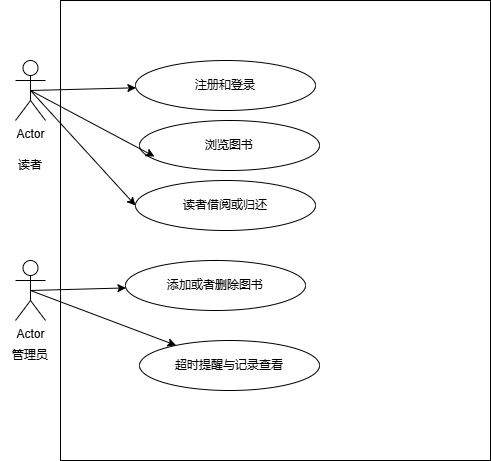

The diagram above was exported from draw.io. Its source (the exported page's mxGraphModel, read from the mxfile embedded in the PNG):
<mxGraphModel dx="785" dy="608" grid="1" gridSize="10" guides="1" tooltips="1" connect="1" arrows="1" fold="1" page="1" pageScale="1" pageWidth="827" pageHeight="1169" math="0" shadow="0">
  <root>
    <mxCell id="0" />
    <mxCell id="1" parent="0" />
    <mxCell id="54CFh44TgKBnGomc6aZn-1" value="Actor" style="shape=umlActor;verticalLabelPosition=bottom;verticalAlign=top;html=1;outlineConnect=0;" vertex="1" parent="1">
      <mxGeometry x="110" y="750" width="30" height="60" as="geometry" />
    </mxCell>
    <mxCell id="54CFh44TgKBnGomc6aZn-8" value="读者" style="text;html=1;align=center;verticalAlign=middle;whiteSpace=wrap;rounded=0;" vertex="1" parent="1">
      <mxGeometry x="95" y="840" width="60" height="30" as="geometry" />
    </mxCell>
    <mxCell id="54CFh44TgKBnGomc6aZn-9" value="Actor" style="shape=umlActor;verticalLabelPosition=bottom;verticalAlign=top;html=1;outlineConnect=0;" vertex="1" parent="1">
      <mxGeometry x="110" y="950" width="30" height="60" as="geometry" />
    </mxCell>
    <mxCell id="54CFh44TgKBnGomc6aZn-10" value="管理员" style="text;html=1;align=center;verticalAlign=middle;whiteSpace=wrap;rounded=0;" vertex="1" parent="1">
      <mxGeometry x="95" y="1030" width="60" height="30" as="geometry" />
    </mxCell>
    <mxCell id="54CFh44TgKBnGomc6aZn-12" value="" style="rounded=0;whiteSpace=wrap;html=1;" vertex="1" parent="1">
      <mxGeometry x="155" y="690" width="430" height="460" as="geometry" />
    </mxCell>
    <mxCell id="54CFh44TgKBnGomc6aZn-16" value="注册和登录" style="ellipse;whiteSpace=wrap;html=1;" vertex="1" parent="1">
      <mxGeometry x="230" y="750" width="180" height="50" as="geometry" />
    </mxCell>
    <mxCell id="54CFh44TgKBnGomc6aZn-17" value="浏览图书" style="ellipse;whiteSpace=wrap;html=1;" vertex="1" parent="1">
      <mxGeometry x="234" y="810" width="180" height="50" as="geometry" />
    </mxCell>
    <mxCell id="54CFh44TgKBnGomc6aZn-18" value="读者借阅或归还" style="ellipse;whiteSpace=wrap;html=1;" vertex="1" parent="1">
      <mxGeometry x="230" y="870" width="180" height="50" as="geometry" />
    </mxCell>
    <mxCell id="54CFh44TgKBnGomc6aZn-20" value="" style="endArrow=classic;html=1;rounded=0;exitX=0.5;exitY=0.5;exitDx=0;exitDy=0;exitPerimeter=0;" edge="1" parent="1" source="54CFh44TgKBnGomc6aZn-1" target="54CFh44TgKBnGomc6aZn-16">
      <mxGeometry width="50" height="50" relative="1" as="geometry">
        <mxPoint x="380" y="980" as="sourcePoint" />
        <mxPoint x="430" y="930" as="targetPoint" />
      </mxGeometry>
    </mxCell>
    <mxCell id="54CFh44TgKBnGomc6aZn-21" value="" style="endArrow=classic;html=1;rounded=0;exitX=0.5;exitY=0.5;exitDx=0;exitDy=0;exitPerimeter=0;entryX=0.083;entryY=0.72;entryDx=0;entryDy=0;entryPerimeter=0;" edge="1" parent="1" source="54CFh44TgKBnGomc6aZn-1" target="54CFh44TgKBnGomc6aZn-17">
      <mxGeometry width="50" height="50" relative="1" as="geometry">
        <mxPoint x="380" y="980" as="sourcePoint" />
        <mxPoint x="430" y="930" as="targetPoint" />
      </mxGeometry>
    </mxCell>
    <mxCell id="54CFh44TgKBnGomc6aZn-24" value="" style="endArrow=classic;html=1;rounded=0;exitX=0.5;exitY=0.5;exitDx=0;exitDy=0;exitPerimeter=0;entryX=0;entryY=0.5;entryDx=0;entryDy=0;" edge="1" parent="1" source="54CFh44TgKBnGomc6aZn-1" target="54CFh44TgKBnGomc6aZn-18">
      <mxGeometry width="50" height="50" relative="1" as="geometry">
        <mxPoint x="380" y="980" as="sourcePoint" />
        <mxPoint x="430" y="930" as="targetPoint" />
      </mxGeometry>
    </mxCell>
    <mxCell id="54CFh44TgKBnGomc6aZn-25" value="添加或者删除图书" style="ellipse;whiteSpace=wrap;html=1;" vertex="1" parent="1">
      <mxGeometry x="220" y="950" width="180" height="50" as="geometry" />
    </mxCell>
    <mxCell id="54CFh44TgKBnGomc6aZn-26" value="超时提醒与记录查看" style="ellipse;whiteSpace=wrap;html=1;" vertex="1" parent="1">
      <mxGeometry x="234" y="1030" width="180" height="50" as="geometry" />
    </mxCell>
    <mxCell id="54CFh44TgKBnGomc6aZn-27" value="" style="endArrow=classic;html=1;rounded=0;exitX=0.5;exitY=0.5;exitDx=0;exitDy=0;exitPerimeter=0;" edge="1" parent="1" source="54CFh44TgKBnGomc6aZn-9" target="54CFh44TgKBnGomc6aZn-25">
      <mxGeometry width="50" height="50" relative="1" as="geometry">
        <mxPoint x="380" y="1020" as="sourcePoint" />
        <mxPoint x="430" y="970" as="targetPoint" />
      </mxGeometry>
    </mxCell>
    <mxCell id="54CFh44TgKBnGomc6aZn-28" value="" style="endArrow=classic;html=1;rounded=0;exitX=0.5;exitY=0.5;exitDx=0;exitDy=0;exitPerimeter=0;" edge="1" parent="1" source="54CFh44TgKBnGomc6aZn-9" target="54CFh44TgKBnGomc6aZn-26">
      <mxGeometry width="50" height="50" relative="1" as="geometry">
        <mxPoint x="380" y="1020" as="sourcePoint" />
        <mxPoint x="430" y="970" as="targetPoint" />
      </mxGeometry>
    </mxCell>
  </root>
</mxGraphModel>